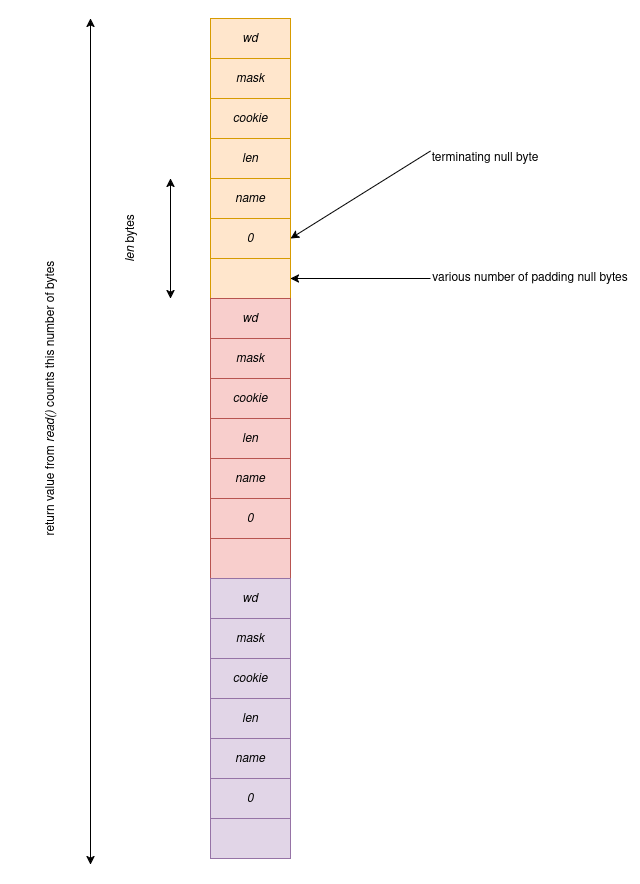

The diagram above was exported from draw.io. Its source (the exported page's mxGraphModel, read from the mxfile embedded in the PNG):
<mxGraphModel dx="1356" dy="763" grid="1" gridSize="10" guides="1" tooltips="1" connect="1" arrows="1" fold="1" page="1" pageScale="1" pageWidth="850" pageHeight="1100" math="0" shadow="0">
  <root>
    <mxCell id="0" />
    <mxCell id="1" parent="0" />
    <mxCell id="5rXFinedhP-tiQEkCF6s-1" value="&lt;i&gt;wd&lt;/i&gt;" style="rounded=0;whiteSpace=wrap;html=1;fillColor=#ffe6cc;strokeColor=#d79b00;" vertex="1" parent="1">
      <mxGeometry x="320" y="40" width="80" height="40" as="geometry" />
    </mxCell>
    <mxCell id="5rXFinedhP-tiQEkCF6s-4" value="&lt;i&gt;mask&lt;/i&gt;" style="rounded=0;whiteSpace=wrap;html=1;fillColor=#ffe6cc;strokeColor=#d79b00;" vertex="1" parent="1">
      <mxGeometry x="320" y="80" width="80" height="40" as="geometry" />
    </mxCell>
    <mxCell id="5rXFinedhP-tiQEkCF6s-5" value="&lt;i&gt;cookie&lt;/i&gt;" style="rounded=0;whiteSpace=wrap;html=1;fillColor=#ffe6cc;strokeColor=#d79b00;" vertex="1" parent="1">
      <mxGeometry x="320" y="120" width="80" height="40" as="geometry" />
    </mxCell>
    <mxCell id="5rXFinedhP-tiQEkCF6s-6" value="&lt;i&gt;len&lt;/i&gt;" style="rounded=0;whiteSpace=wrap;html=1;fillColor=#ffe6cc;strokeColor=#d79b00;" vertex="1" parent="1">
      <mxGeometry x="320" y="160" width="80" height="40" as="geometry" />
    </mxCell>
    <mxCell id="5rXFinedhP-tiQEkCF6s-7" value="&lt;i&gt;name&lt;/i&gt;" style="rounded=0;whiteSpace=wrap;html=1;fillColor=#ffe6cc;strokeColor=#d79b00;" vertex="1" parent="1">
      <mxGeometry x="320" y="200" width="80" height="40" as="geometry" />
    </mxCell>
    <mxCell id="5rXFinedhP-tiQEkCF6s-8" value="&lt;i&gt;0&lt;/i&gt;" style="rounded=0;whiteSpace=wrap;html=1;fillColor=#ffe6cc;strokeColor=#d79b00;" vertex="1" parent="1">
      <mxGeometry x="320" y="240" width="80" height="40" as="geometry" />
    </mxCell>
    <mxCell id="5rXFinedhP-tiQEkCF6s-9" value="" style="rounded=0;whiteSpace=wrap;html=1;fillColor=#ffe6cc;strokeColor=#d79b00;" vertex="1" parent="1">
      <mxGeometry x="320" y="280" width="80" height="40" as="geometry" />
    </mxCell>
    <mxCell id="5rXFinedhP-tiQEkCF6s-10" value="&lt;i&gt;wd&lt;/i&gt;" style="rounded=0;whiteSpace=wrap;html=1;fillColor=#f8cecc;strokeColor=#b85450;" vertex="1" parent="1">
      <mxGeometry x="320" y="320" width="80" height="40" as="geometry" />
    </mxCell>
    <mxCell id="5rXFinedhP-tiQEkCF6s-11" value="&lt;i&gt;mask&lt;/i&gt;" style="rounded=0;whiteSpace=wrap;html=1;fillColor=#f8cecc;strokeColor=#b85450;" vertex="1" parent="1">
      <mxGeometry x="320" y="360" width="80" height="40" as="geometry" />
    </mxCell>
    <mxCell id="5rXFinedhP-tiQEkCF6s-12" value="&lt;i&gt;cookie&lt;/i&gt;" style="rounded=0;whiteSpace=wrap;html=1;fillColor=#f8cecc;strokeColor=#b85450;" vertex="1" parent="1">
      <mxGeometry x="320" y="400" width="80" height="40" as="geometry" />
    </mxCell>
    <mxCell id="5rXFinedhP-tiQEkCF6s-13" value="&lt;i&gt;len&lt;/i&gt;" style="rounded=0;whiteSpace=wrap;html=1;fillColor=#f8cecc;strokeColor=#b85450;" vertex="1" parent="1">
      <mxGeometry x="320" y="440" width="80" height="40" as="geometry" />
    </mxCell>
    <mxCell id="5rXFinedhP-tiQEkCF6s-14" value="&lt;i&gt;name&lt;/i&gt;" style="rounded=0;whiteSpace=wrap;html=1;fillColor=#f8cecc;strokeColor=#b85450;" vertex="1" parent="1">
      <mxGeometry x="320" y="480" width="80" height="40" as="geometry" />
    </mxCell>
    <mxCell id="5rXFinedhP-tiQEkCF6s-15" value="&lt;i&gt;0&lt;/i&gt;" style="rounded=0;whiteSpace=wrap;html=1;fillColor=#f8cecc;strokeColor=#b85450;" vertex="1" parent="1">
      <mxGeometry x="320" y="520" width="80" height="40" as="geometry" />
    </mxCell>
    <mxCell id="5rXFinedhP-tiQEkCF6s-16" value="" style="rounded=0;whiteSpace=wrap;html=1;fillColor=#f8cecc;strokeColor=#b85450;" vertex="1" parent="1">
      <mxGeometry x="320" y="560" width="80" height="40" as="geometry" />
    </mxCell>
    <mxCell id="5rXFinedhP-tiQEkCF6s-17" value="&lt;i&gt;wd&lt;/i&gt;" style="rounded=0;whiteSpace=wrap;html=1;fillColor=#e1d5e7;strokeColor=#9673a6;" vertex="1" parent="1">
      <mxGeometry x="320" y="600" width="80" height="40" as="geometry" />
    </mxCell>
    <mxCell id="5rXFinedhP-tiQEkCF6s-18" value="&lt;i&gt;mask&lt;/i&gt;" style="rounded=0;whiteSpace=wrap;html=1;fillColor=#e1d5e7;strokeColor=#9673a6;" vertex="1" parent="1">
      <mxGeometry x="320" y="640" width="80" height="40" as="geometry" />
    </mxCell>
    <mxCell id="5rXFinedhP-tiQEkCF6s-19" value="&lt;i&gt;cookie&lt;/i&gt;" style="rounded=0;whiteSpace=wrap;html=1;fillColor=#e1d5e7;strokeColor=#9673a6;" vertex="1" parent="1">
      <mxGeometry x="320" y="680" width="80" height="40" as="geometry" />
    </mxCell>
    <mxCell id="5rXFinedhP-tiQEkCF6s-20" value="&lt;i&gt;len&lt;/i&gt;" style="rounded=0;whiteSpace=wrap;html=1;fillColor=#e1d5e7;strokeColor=#9673a6;" vertex="1" parent="1">
      <mxGeometry x="320" y="720" width="80" height="40" as="geometry" />
    </mxCell>
    <mxCell id="5rXFinedhP-tiQEkCF6s-21" value="&lt;i&gt;name&lt;/i&gt;" style="rounded=0;whiteSpace=wrap;html=1;fillColor=#e1d5e7;strokeColor=#9673a6;" vertex="1" parent="1">
      <mxGeometry x="320" y="760" width="80" height="40" as="geometry" />
    </mxCell>
    <mxCell id="5rXFinedhP-tiQEkCF6s-22" value="&lt;i&gt;0&lt;/i&gt;" style="rounded=0;whiteSpace=wrap;html=1;fillColor=#e1d5e7;strokeColor=#9673a6;" vertex="1" parent="1">
      <mxGeometry x="320" y="800" width="80" height="40" as="geometry" />
    </mxCell>
    <mxCell id="5rXFinedhP-tiQEkCF6s-23" value="" style="rounded=0;whiteSpace=wrap;html=1;fillColor=#e1d5e7;strokeColor=#9673a6;" vertex="1" parent="1">
      <mxGeometry x="320" y="840" width="80" height="40" as="geometry" />
    </mxCell>
    <mxCell id="5rXFinedhP-tiQEkCF6s-24" value="" style="endArrow=classic;startArrow=classic;html=1;rounded=0;" edge="1" parent="1">
      <mxGeometry width="50" height="50" relative="1" as="geometry">
        <mxPoint x="200" y="886" as="sourcePoint" />
        <mxPoint x="200" y="40" as="targetPoint" />
      </mxGeometry>
    </mxCell>
    <mxCell id="5rXFinedhP-tiQEkCF6s-25" value="return value from &lt;i&gt;read()&lt;/i&gt; counts this number of bytes" style="text;html=1;align=center;verticalAlign=middle;whiteSpace=wrap;rounded=0;rotation=-90;" vertex="1" parent="1">
      <mxGeometry y="380" width="320" height="80" as="geometry" />
    </mxCell>
    <mxCell id="5rXFinedhP-tiQEkCF6s-26" value="&lt;i&gt;len &lt;/i&gt;bytes" style="text;html=1;align=center;verticalAlign=middle;whiteSpace=wrap;rounded=0;rotation=-90;" vertex="1" parent="1">
      <mxGeometry x="200" y="220" width="80" height="80" as="geometry" />
    </mxCell>
    <mxCell id="5rXFinedhP-tiQEkCF6s-27" value="" style="endArrow=classic;startArrow=classic;html=1;rounded=0;" edge="1" parent="1">
      <mxGeometry width="50" height="50" relative="1" as="geometry">
        <mxPoint x="280" y="320" as="sourcePoint" />
        <mxPoint x="280" y="200" as="targetPoint" />
      </mxGeometry>
    </mxCell>
    <mxCell id="5rXFinedhP-tiQEkCF6s-28" value="terminating null byte" style="text;html=1;align=center;verticalAlign=middle;whiteSpace=wrap;rounded=0;" vertex="1" parent="1">
      <mxGeometry x="540" y="165" width="110" height="30" as="geometry" />
    </mxCell>
    <mxCell id="5rXFinedhP-tiQEkCF6s-29" value="" style="endArrow=classic;html=1;rounded=0;entryX=1;entryY=0.5;entryDx=0;entryDy=0;exitX=0;exitY=0.25;exitDx=0;exitDy=0;" edge="1" parent="1" source="5rXFinedhP-tiQEkCF6s-28" target="5rXFinedhP-tiQEkCF6s-8">
      <mxGeometry width="50" height="50" relative="1" as="geometry">
        <mxPoint x="560" y="430" as="sourcePoint" />
        <mxPoint x="610" y="380" as="targetPoint" />
      </mxGeometry>
    </mxCell>
    <mxCell id="5rXFinedhP-tiQEkCF6s-31" style="edgeStyle=orthogonalEdgeStyle;rounded=0;orthogonalLoop=1;jettySize=auto;html=1;exitX=0;exitY=0.5;exitDx=0;exitDy=0;entryX=1;entryY=0.5;entryDx=0;entryDy=0;" edge="1" parent="1" source="5rXFinedhP-tiQEkCF6s-30" target="5rXFinedhP-tiQEkCF6s-9">
      <mxGeometry relative="1" as="geometry" />
    </mxCell>
    <mxCell id="5rXFinedhP-tiQEkCF6s-30" value="various number of padding null bytes" style="text;html=1;align=center;verticalAlign=middle;whiteSpace=wrap;rounded=0;" vertex="1" parent="1">
      <mxGeometry x="540" y="285" width="200" height="30" as="geometry" />
    </mxCell>
  </root>
</mxGraphModel>